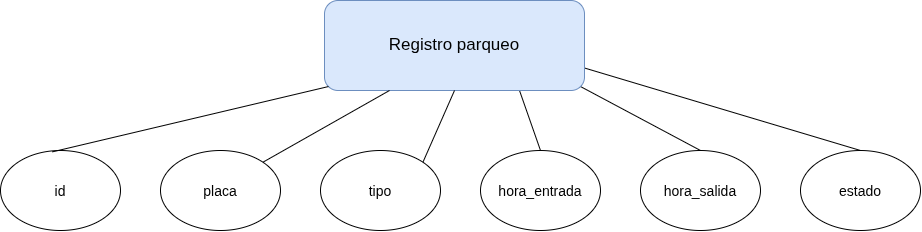

The diagram above was exported from draw.io. Its source (the exported page's mxGraphModel, read from the mxfile embedded in the PNG):
<mxGraphModel dx="2210" dy="824" grid="1" gridSize="10" guides="1" tooltips="1" connect="1" arrows="1" fold="1" page="1" pageScale="1" pageWidth="827" pageHeight="1169" math="0" shadow="0">
  <root>
    <mxCell id="0" />
    <mxCell id="1" parent="0" />
    <mxCell id="O_Uhq8IiR9ElZPR1CGi8-11" edge="1" parent="1" source="wqh-s5k5ytYWosNxqwAK-1" style="edgeStyle=none;html=1;exitX=0.75;exitY=1;exitDx=0;exitDy=0;entryX=0.5;entryY=0;entryDx=0;entryDy=0;endArrow=none;endFill=0;" target="O_Uhq8IiR9ElZPR1CGi8-4">
      <mxGeometry relative="1" as="geometry" />
    </mxCell>
    <mxCell id="O_Uhq8IiR9ElZPR1CGi8-12" edge="1" parent="1" source="wqh-s5k5ytYWosNxqwAK-1" style="edgeStyle=none;html=1;exitX=1;exitY=1;exitDx=0;exitDy=0;entryX=0.5;entryY=0;entryDx=0;entryDy=0;endArrow=none;endFill=0;" target="O_Uhq8IiR9ElZPR1CGi8-5">
      <mxGeometry relative="1" as="geometry" />
    </mxCell>
    <mxCell id="O_Uhq8IiR9ElZPR1CGi8-13" edge="1" parent="1" source="wqh-s5k5ytYWosNxqwAK-1" style="edgeStyle=none;html=1;exitX=1;exitY=0.75;exitDx=0;exitDy=0;entryX=0.5;entryY=0;entryDx=0;entryDy=0;endArrow=none;endFill=0;" target="O_Uhq8IiR9ElZPR1CGi8-6">
      <mxGeometry relative="1" as="geometry" />
    </mxCell>
    <mxCell id="wqh-s5k5ytYWosNxqwAK-1" parent="1" style="rounded=1;whiteSpace=wrap;html=1;roundedPerimeter=1;fillColor=#dae8fc;strokeColor=#6c8ebf;" value="&lt;font style=&quot;font-size: 17px;&quot;&gt;Registro parqueo&lt;/font&gt;" vertex="1">
      <mxGeometry height="90" width="260" x="284" y="10" as="geometry" />
    </mxCell>
    <mxCell id="O_Uhq8IiR9ElZPR1CGi8-1" parent="1" style="ellipse;whiteSpace=wrap;html=1;shapeInside=1;fontSize=14;" value="id" vertex="1">
      <mxGeometry height="80" width="120" x="-40" y="160" as="geometry" />
    </mxCell>
    <mxCell id="O_Uhq8IiR9ElZPR1CGi8-2" parent="1" style="ellipse;whiteSpace=wrap;html=1;shapeInside=1;fontSize=14;" value="placa" vertex="1">
      <mxGeometry height="80" width="120" x="120" y="160" as="geometry" />
    </mxCell>
    <mxCell id="O_Uhq8IiR9ElZPR1CGi8-3" parent="1" style="ellipse;whiteSpace=wrap;html=1;shapeInside=1;fontSize=14;" value="tipo" vertex="1">
      <mxGeometry height="80" width="120" x="280" y="160" as="geometry" />
    </mxCell>
    <mxCell id="O_Uhq8IiR9ElZPR1CGi8-4" parent="1" style="ellipse;whiteSpace=wrap;html=1;shapeInside=1;fontSize=14;" value="hora_entrada" vertex="1">
      <mxGeometry height="80" width="120" x="440" y="160" as="geometry" />
    </mxCell>
    <mxCell id="O_Uhq8IiR9ElZPR1CGi8-5" parent="1" style="ellipse;whiteSpace=wrap;html=1;shapeInside=1;fontSize=14;" value="hora_salida" vertex="1">
      <mxGeometry height="80" width="120" x="600" y="160" as="geometry" />
    </mxCell>
    <mxCell id="O_Uhq8IiR9ElZPR1CGi8-6" parent="1" style="ellipse;whiteSpace=wrap;html=1;shapeInside=1;fontSize=14;" value="estado" vertex="1">
      <mxGeometry height="80" width="120" x="760" y="160" as="geometry" />
    </mxCell>
    <mxCell id="O_Uhq8IiR9ElZPR1CGi8-8" edge="1" parent="1" source="wqh-s5k5ytYWosNxqwAK-1" style="edgeStyle=none;html=1;exitX=0;exitY=1;exitDx=0;exitDy=0;entryX=0.432;entryY=0.017;entryDx=0;entryDy=0;entryPerimeter=0;endArrow=none;endFill=0;" target="O_Uhq8IiR9ElZPR1CGi8-1">
      <mxGeometry relative="1" as="geometry" />
    </mxCell>
    <mxCell id="O_Uhq8IiR9ElZPR1CGi8-9" edge="1" parent="1" source="wqh-s5k5ytYWosNxqwAK-1" style="edgeStyle=none;html=1;exitX=0.25;exitY=1;exitDx=0;exitDy=0;entryX=1;entryY=0;entryDx=0;entryDy=0;endArrow=none;endFill=0;" target="O_Uhq8IiR9ElZPR1CGi8-2">
      <mxGeometry relative="1" as="geometry" />
    </mxCell>
    <mxCell id="O_Uhq8IiR9ElZPR1CGi8-10" edge="1" parent="1" source="wqh-s5k5ytYWosNxqwAK-1" style="edgeStyle=none;html=1;exitX=0.5;exitY=1;exitDx=0;exitDy=0;entryX=1;entryY=0;entryDx=0;entryDy=0;endArrow=none;endFill=0;" target="O_Uhq8IiR9ElZPR1CGi8-3">
      <mxGeometry relative="1" as="geometry" />
    </mxCell>
  </root>
</mxGraphModel>